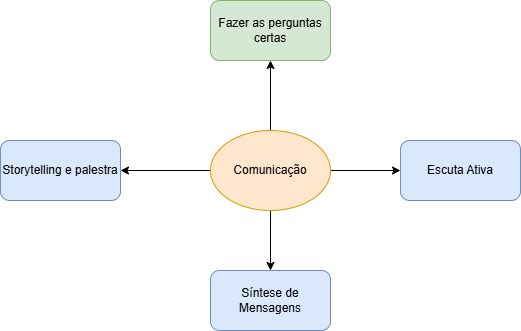

The diagram above was exported from draw.io. Its source (the exported page's mxGraphModel, read from the mxfile embedded in the PNG):
<mxGraphModel dx="794" dy="466" grid="1" gridSize="10" guides="1" tooltips="1" connect="1" arrows="1" fold="1" page="1" pageScale="1" pageWidth="850" pageHeight="1100" math="0" shadow="0">
  <root>
    <mxCell id="0" />
    <mxCell id="1" parent="0" />
    <mxCell id="eZFDwf4-clCrC-d2DBNH-3" style="edgeStyle=orthogonalEdgeStyle;rounded=0;orthogonalLoop=1;jettySize=auto;html=1;entryX=0.5;entryY=1;entryDx=0;entryDy=0;" edge="1" parent="1" source="eZFDwf4-clCrC-d2DBNH-1" target="eZFDwf4-clCrC-d2DBNH-2">
      <mxGeometry relative="1" as="geometry" />
    </mxCell>
    <mxCell id="eZFDwf4-clCrC-d2DBNH-7" style="edgeStyle=orthogonalEdgeStyle;rounded=0;orthogonalLoop=1;jettySize=auto;html=1;entryX=0;entryY=0.5;entryDx=0;entryDy=0;" edge="1" parent="1" source="eZFDwf4-clCrC-d2DBNH-1" target="eZFDwf4-clCrC-d2DBNH-6">
      <mxGeometry relative="1" as="geometry" />
    </mxCell>
    <mxCell id="eZFDwf4-clCrC-d2DBNH-9" style="edgeStyle=orthogonalEdgeStyle;rounded=0;orthogonalLoop=1;jettySize=auto;html=1;entryX=0.5;entryY=0;entryDx=0;entryDy=0;" edge="1" parent="1" source="eZFDwf4-clCrC-d2DBNH-1" target="eZFDwf4-clCrC-d2DBNH-8">
      <mxGeometry relative="1" as="geometry" />
    </mxCell>
    <mxCell id="eZFDwf4-clCrC-d2DBNH-11" style="edgeStyle=orthogonalEdgeStyle;rounded=0;orthogonalLoop=1;jettySize=auto;html=1;entryX=1;entryY=0.5;entryDx=0;entryDy=0;" edge="1" parent="1" source="eZFDwf4-clCrC-d2DBNH-1" target="eZFDwf4-clCrC-d2DBNH-10">
      <mxGeometry relative="1" as="geometry" />
    </mxCell>
    <mxCell id="eZFDwf4-clCrC-d2DBNH-1" value="Comunicação" style="ellipse;whiteSpace=wrap;html=1;fillColor=#ffe6cc;strokeColor=#d79b00;" vertex="1" parent="1">
      <mxGeometry x="350" y="200" width="120" height="80" as="geometry" />
    </mxCell>
    <mxCell id="eZFDwf4-clCrC-d2DBNH-2" value="Fazer as perguntas certas" style="rounded=1;whiteSpace=wrap;html=1;fillColor=#d5e8d4;strokeColor=#82b366;" vertex="1" parent="1">
      <mxGeometry x="350" y="70" width="120" height="60" as="geometry" />
    </mxCell>
    <mxCell id="eZFDwf4-clCrC-d2DBNH-6" value="Escuta Ativa" style="rounded=1;whiteSpace=wrap;html=1;fillColor=#dae8fc;strokeColor=#6c8ebf;" vertex="1" parent="1">
      <mxGeometry x="540" y="210" width="120" height="60" as="geometry" />
    </mxCell>
    <mxCell id="eZFDwf4-clCrC-d2DBNH-8" value="Síntese de Mensagens" style="rounded=1;whiteSpace=wrap;html=1;fillColor=#dae8fc;strokeColor=#6c8ebf;" vertex="1" parent="1">
      <mxGeometry x="350" y="340" width="120" height="60" as="geometry" />
    </mxCell>
    <mxCell id="eZFDwf4-clCrC-d2DBNH-10" value="Storytelling e palestra" style="rounded=1;whiteSpace=wrap;html=1;fillColor=#dae8fc;strokeColor=#6c8ebf;" vertex="1" parent="1">
      <mxGeometry x="140" y="210" width="120" height="60" as="geometry" />
    </mxCell>
  </root>
</mxGraphModel>